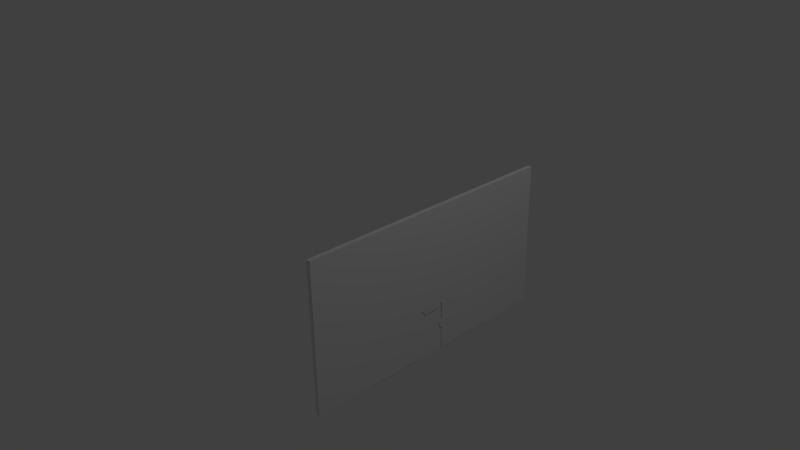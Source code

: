 # Source: doorNextRoom.blend  (saved by Blender 2.76.0; exported with 4.5.12 LTS)
import bpy
from mathutils import Matrix  # noqa: F401  (used for matrix-valued properties, if any)

bpy.ops.wm.read_factory_settings(use_empty=True)
scene = bpy.context.scene
scene.name = 'Scene'

# ---- collections
col_collection_1 = bpy.data.collections.new('Collection 1'); scene.collection.children.link(col_collection_1)

# ---- materials (node trees are filled in below, after node groups)
mat_material = bpy.data.materials.new('Material')
mat_material.alpha_threshold = 0.0
mat_material.use_transparent_shadow = False
mat_material.roughness = 0.5
mat_material.line_color = (0.0, 0.0, 0.0, 1.0)

# ---- material node trees

# ---- world
world_world = bpy.data.worlds.new('World'); scene.world = world_world
world_world.color = (0.05088, 0.05088, 0.05088)
world_world.use_sun_shadow = False
world_world.sun_shadow_jitter_overblur = 0.0
world_world.cycles.sampling_method = 'MANUAL'
world_world.cycles.sample_map_resolution = 256

# ---- cameras
cam_camera = bpy.data.cameras.new('Camera')
cam_camera.clip_end = 100.0
cam_camera.lens = 35.0
cam_camera.sensor_width = 32.0
cam_camera.sensor_height = 18.0
cam_camera.ortho_scale = 7.314
cam_camera.dof.focus_distance = 0.0
cam_camera.dof.aperture_fstop = 128.0

# ---- lights
light_lamp = bpy.data.lights.new('Lamp', 'POINT')
light_lamp.transmission_factor = 0.0
light_lamp.cutoff_distance = 30.0
light_lamp.energy = 100.0
light_lamp.shadow_buffer_clip_start = 1.001
light_lamp.shadow_soft_size = 0.1
light_lamp.shadow_maximum_resolution = 0.006
light_lamp.use_absolute_resolution = True
light_lamp.cycles.use_multiple_importance_sampling = False

# ---- meshes
me_cube_001 = bpy.data.meshes.new('Cube.001')
me_cube_001.from_pydata([(-1.0, -1.0, -1.0), (-1.0, -1.0, 1.0), (-1.0, 1.0, -1.0), (-1.0, 1.0, 1.0), (1.0, -1.0, -1.0), (1.0, -1.0, 1.0), (1.0, 1.0, -1.0), (1.0, 1.0, 1.0)], [], [(1, 3, 2, 0), (3, 7, 6, 2), (7, 5, 4, 6), (5, 1, 0, 4), (0, 2, 6, 4), (5, 7, 3, 1)])
me_cube_001.use_remesh_preserve_volume = False
me_cube_001.use_remesh_preserve_attributes = False
me_cube_001.use_mirror_vertex_groups = False
me_cube_001.update()
me_cube = bpy.data.meshes.new('Cube')
me_cube.from_pydata([(1.0, 1.798, -1.0), (1.0, -1.798, -1.0), (1.0, 1.798, 1.0), (1.0, -1.798, 1.0), (1.0, 0.1785, -1.0), (1.0, -0.1785, -1.0), (1.0, 0.1785, 1.0), (1.0, -0.1785, 1.0), (1.0, 0.1785, -0.3352), (1.0, -0.1785, -0.3352), (1.0, 0.1785, -0.3921), (1.0, 0.1785, -0.6886), (1.0, -0.1785, -0.3921), (1.0, -0.1785, -0.6886), (1.0, 0.1457, -0.3352), (1.0, -0.1457, -0.3352), (1.0, 0.1044, -0.3921), (1.0, -0.1044, -0.3921), (1.0, 0.1785, -0.5885), (1.0, -0.1785, -0.5885), (1.0, 0.1407, -0.6736), (1.0, -0.1407, -0.6736), (1.0, 0.1407, -0.6035), (1.0, -0.1407, -0.6035), (1.057, -0.1785, -1.0), (1.057, -1.798, -1.0), (1.057, 1.798, -1.0), (1.057, 1.798, 1.0), (1.057, -1.798, 1.0), (1.057, -0.1785, 1.0), (1.057, 0.1785, -1.0), (1.057, 0.1785, 1.0), (1.057, 0.1785, -0.6886), (1.057, -0.1785, -0.6886), (1.057, 0.1785, -0.3352), (1.057, -0.1785, -0.3352), (1.057, -0.1457, -0.3352), (1.057, 0.1785, -0.3921), (1.057, 0.1785, -0.5885), (1.057, -0.1785, -0.3921), (1.057, -0.1785, -0.5885), (1.057, -0.1407, -0.6736), (1.057, 0.1457, -0.3352), (1.057, 0.1044, -0.3921), (1.057, -0.1044, -0.3921), (1.057, -0.1407, -0.6035), (1.057, 0.1407, -0.6736), (1.057, 0.1407, -0.6035)], [], [(5, 1, 3, 7, 9, 12, 19, 13), (0, 4, 11, 18, 10, 8, 6, 2), (8, 14, 15, 9, 7, 6), (16, 17, 15, 14), (21, 13, 19, 23), (11, 20, 22, 18), (24, 33, 40, 39, 35, 29, 28, 25), (26, 27, 31, 34, 37, 38, 32, 30), (34, 31, 29, 35, 36, 42), (43, 42, 36, 44), (41, 45, 40, 33), (32, 38, 47, 46), (8, 10, 37, 34), (22, 20, 46, 47), (2, 6, 31, 27), (16, 14, 42, 43), (21, 23, 45, 41), (6, 7, 29, 31), (15, 17, 44, 36), (12, 9, 35, 39), (11, 4, 30, 32), (10, 18, 38, 37), (1, 5, 24, 25), (5, 13, 33, 24), (19, 12, 39, 40), (0, 2, 27, 26), (13, 21, 41, 33), (23, 19, 40, 45), (3, 1, 25, 28), (14, 8, 34, 42), (20, 11, 32, 46), (7, 3, 28, 29), (9, 15, 36, 35), (18, 22, 47, 38), (4, 0, 26, 30), (17, 16, 43, 44)])
me_cube.materials.append(mat_material)
me_cube.use_remesh_preserve_volume = False
me_cube.use_remesh_preserve_attributes = False
me_cube.use_mirror_vertex_groups = False
me_cube.update()

# ---- objects
ob_cube_001 = bpy.data.objects.new('Cube.001', me_cube_001)
ob_cube = bpy.data.objects.new('Cube', me_cube)
ob_lamp = bpy.data.objects.new('Lamp', light_lamp)
ob_camera = bpy.data.objects.new('Camera', cam_camera)

# ---- transforms, parenting, visibility, modifiers, constraints
ob_cube_001.location = (1.029, 0.0, -0.6746)
ob_cube_001.scale = (0.01403, 1.0, 0.349)
ob_cube_001.lineart.crease_threshold = 0.0
ob_cube.location = (0.0, 0.0, 0.0)
ob_cube.lock_rotations_4d = False
ob_cube.empty_display_type = 'ARROWS'
ob_cube.lineart.crease_threshold = 0.0
ob_lamp.location = (4.076, 1.005, 5.904)
ob_lamp.rotation_euler = (0.6503, 0.05522, 1.866)
ob_lamp.lock_rotations_4d = False
ob_lamp.empty_display_type = 'ARROWS'
ob_lamp.color = (0.0, 0.0, 0.0, 0.0)
ob_lamp.lineart.crease_threshold = 0.0
ob_camera.location = (7.481, -6.508, 5.344)
ob_camera.rotation_euler = (1.109, 0.01082, 0.8149)
ob_camera.lock_rotations_4d = False
ob_camera.empty_display_type = 'ARROWS'
ob_camera.color = (0.0, 0.0, 0.0, 0.0)
ob_camera.display_type = 'WIRE'
ob_camera.lineart.crease_threshold = 0.0

# ---- collection membership
col_collection_1.objects.link(ob_cube_001)
col_collection_1.objects.link(ob_cube)
col_collection_1.objects.link(ob_lamp)
col_collection_1.objects.link(ob_camera)

# ---- scene / render settings (as saved in the file)
scene.camera = ob_camera
scene.frame_start = 1; scene.frame_end = 250; scene.frame_set(1)
scene.render.engine = 'BLENDER_EEVEE_NEXT'
scene.render.resolution_percentage = 50
scene.render.dither_intensity = 0.0
scene.cycles.use_denoising = False
scene.cycles.samples = 10
scene.cycles.sampling_pattern = 'TABULATED_SOBOL'
scene.cycles.light_sampling_threshold = 0.0
scene.cycles.use_adaptive_sampling = False
scene.cycles.use_light_tree = False
scene.cycles.blur_glossy = 0.0
scene.cycles.pixel_filter_type = 'GAUSSIAN'
scene.cycles.sample_clamp_indirect = 0.0
scene.view_settings.view_transform = 'Standard'
bpy.context.view_layer.update()
